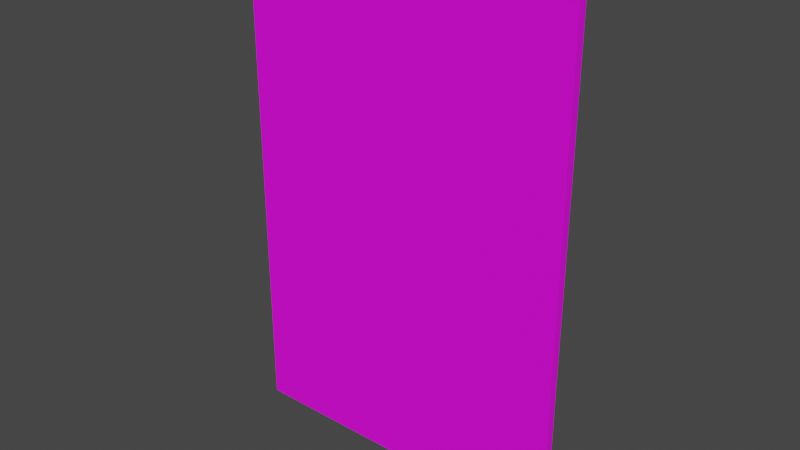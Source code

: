 # Source: slim_card.blend  (saved by Blender 2.93.20; exported with 4.5.12 LTS)
import bpy
from mathutils import Matrix  # noqa: F401  (used for matrix-valued properties, if any)

bpy.ops.wm.read_factory_settings(use_empty=True)
scene = bpy.context.scene
scene.name = 'Scene'

# ---- collections
col_collection = bpy.data.collections.new('Collection'); scene.collection.children.link(col_collection)

# ---- images (referenced by path relative to the original .blend; pixels are not part of the script)
import os
ASSET_DIR = os.environ.get("B2B_ASSET_DIR", "")  # directory of the original .blend (textures are referenced by path, not embedded)
HERE = os.path.dirname(os.path.abspath(__file__))  # packed textures are extracted next to this script under _unpacked/

def load_image(name, relpath, width, height, colorspace="sRGB"):
    """Load a texture the original file referenced (path relative to the .blend, or extracted next to this script)."""
    p = next((c for c in (os.path.join(HERE, relpath), os.path.join(ASSET_DIR, relpath)) if relpath and os.path.exists(c)), "")
    if p:
        img = bpy.data.images.load(p, check_existing=True)
        img.name = name
    else:  # same state as the original file: an image datablock whose file is absent (Cycles renders it pink)
        img = bpy.data.images.new(name, width, height)
        img.source = "FILE"
        img.filepath = "//" + (relpath or name)
    img.colorspace_settings.name = colorspace
    return img
img_card_texture_png = load_image('card_texture.png', 'photos/card_texture.png', 1024, 1024, 'sRGB')

# ---- materials (node trees are filled in below, after node groups)
mat_card = bpy.data.materials.new('card')
mat_card.use_transparent_shadow = False

# ---- material node trees
mat_card.use_nodes = True; mat_card.node_tree.nodes.clear()
_N = mat_card.node_tree.nodes; _L = mat_card.node_tree.links
n0 = _N.new('ShaderNodeBsdfPrincipled'); n0.name = 'Principled BSDF'; n0.location = (10, 300)
n0.distribution = 'GGX'
n0.subsurface_method = 'BURLEY'
n0.inputs[3].default_value = 1.45
n0.inputs[27].default_value = (0.0, 0.0, 0.0, 1.0)
n0.inputs[28].default_value = 1.0
n1 = _N.new('ShaderNodeOutputMaterial'); n1.name = 'Material Output'; n1.location = (300, 300)
n2 = _N.new('ShaderNodeTexImage'); n2.name = 'Image Texture'; n2.location = (-280, 280)
n2.image = img_card_texture_png
_L.new(n0.outputs[0], n1.inputs[0])
_L.new(n2.outputs[0], n0.inputs[0])
n1.is_active_output = True

# ---- world
world_world = bpy.data.worlds.new('World'); scene.world = world_world
world_world.use_nodes = True; world_world.node_tree.nodes.clear()
_N = world_world.node_tree.nodes; _L = world_world.node_tree.links
n0 = _N.new('ShaderNodeOutputWorld'); n0.name = 'World Output'; n0.location = (300, 300)
n1 = _N.new('ShaderNodeBackground'); n1.name = 'Background'; n1.location = (10, 300)
n1.inputs[0].default_value = (0.05088, 0.05088, 0.05088, 1.0)
_L.new(n1.outputs[0], n0.inputs[0])
n0.is_active_output = True
world_world.color = (0.05088, 0.05088, 0.05088)
world_world.use_sun_shadow = False
world_world.sun_shadow_jitter_overblur = 0.0

# ---- meshes
me_cube = bpy.data.meshes.new('Cube')
me_cube.from_pydata([(-200.0, -9.478, -300.0), (-200.0, -9.478, 300.0), (-200.0, 9.478, -300.0), (-200.0, 9.478, 300.0), (200.0, -9.478, -300.0), (200.0, -9.478, 300.0), (200.0, 9.478, -300.0), (200.0, 9.478, 300.0)], [], [(0, 1, 3, 2), (2, 3, 7, 6), (6, 7, 5, 4), (4, 5, 1, 0), (2, 6, 4, 0), (7, 3, 1, 5)])
_uv = me_cube.uv_layers.new(name='UVMap')
_uv.uv.foreach_set('vector', [0.7094, 0.1983, 0.01025, 0.1983, 0.01025, 0.1763, 0.7094, 0.1763, 0.3894, 0.4155, 0.3894, 0.9987, 0.0005845, 0.9987, 0.0005845, 0.4155, 0.7103, 0.2353, 0.01122, 0.2353, 0.01122, 0.2132, 0.7103, 0.2132, 0.9558, 0.3332, 0.9558, 0.9912, 0.5172, 0.9912, 0.5172, 0.3332, 0.476, 0.2683, 0.009969, 0.2683, 0.009969, 0.2462, 0.476, 0.2462, 0.9511, 0.1643, 0.4851, 0.1643, 0.4851, 0.1422, 0.9511, 0.1422])
me_cube.materials.append(mat_card)
me_cube.use_remesh_fix_poles = True
me_cube.use_remesh_preserve_attributes = False
me_cube.update()

# ---- objects
ob_cube = bpy.data.objects.new('Cube', me_cube)

# ---- transforms, parenting, visibility, modifiers, constraints
ob_cube.location = (0.0, 0.0, 0.0)
ob_cube.scale = (1.0, 0.5296, 1.0)

# ---- collection membership
col_collection.objects.link(ob_cube)

# ---- scene / render settings (as saved in the file)
scene.frame_start = 1; scene.frame_end = 250; scene.frame_set(1)
scene.render.engine = 'BLENDER_EEVEE_NEXT'
scene.cycles.use_denoising = False
scene.cycles.samples = 128
scene.cycles.sampling_pattern = 'TABULATED_SOBOL'
scene.cycles.use_adaptive_sampling = False
scene.cycles.use_light_tree = False
scene.view_settings.view_transform = 'Filmic'
scene.unit_settings.scale_length = 0.01
bpy.context.view_layer.update()

# ---- added for rendering (the .blend has no active camera and no usable light): camera, sun
cam_auto = bpy.data.cameras.new('AutoCamera')
cam_auto.lens = 50.0
cam_auto.sensor_width = 36.0
cam_auto.clip_end = 11710.3
ob_auto_camera = bpy.data.objects.new('AutoCamera', cam_auto)
scene.collection.objects.link(ob_auto_camera)
ob_auto_camera.location = (667.254, -800.704, 533.803)
ob_auto_camera.rotation_euler = (1.09748, -7.21219e-08, 0.694738)
scene.camera = ob_auto_camera
light_auto_sun = bpy.data.lights.new('AutoSun', 'SUN')
light_auto_sun.energy = 3.0
light_auto_sun.angle = 0.0523599
ob_auto_sun = bpy.data.objects.new('AutoSun', light_auto_sun)
scene.collection.objects.link(ob_auto_sun)
ob_auto_sun.rotation_euler = (0.872665, 0.174533, 0.523599)
bpy.context.view_layer.update()
